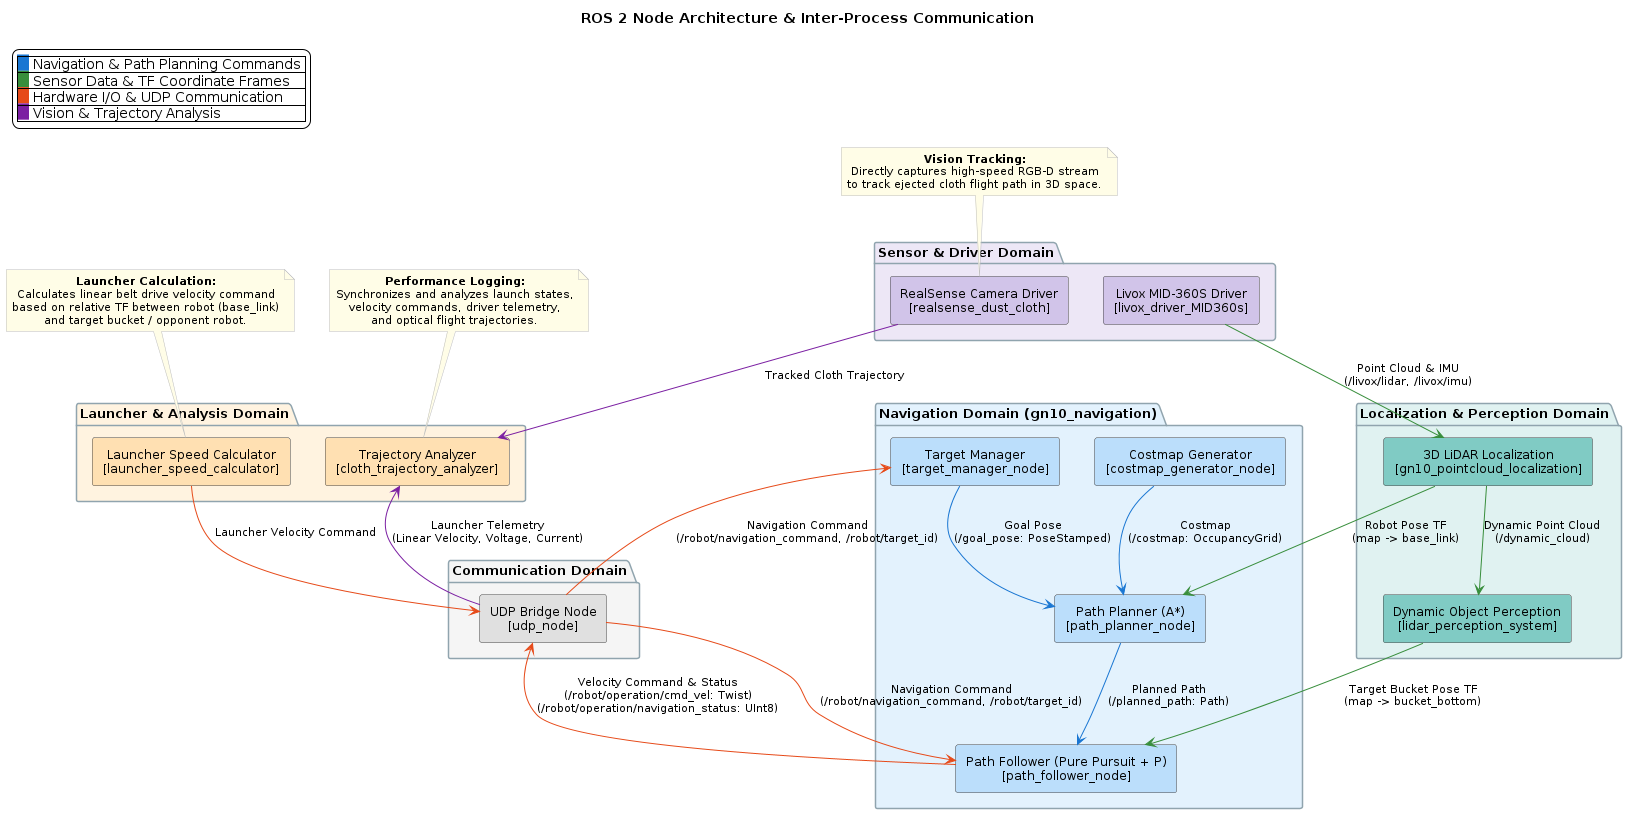

The diagram above was rendered by PlantUML. Its source (embedded in the PNG):
@startuml ros2 node diagram

title ROS 2 Node Architecture & Inter-Process Communication

skinparam componentStyle rectangle
skinparam backgroundColor #FFFFFF
skinparam defaultTextAlignment center
skinparam shadowing false
scale max 4000*2500

skinparam component {
  BackgroundColor #F8F9FA
  BorderColor #444444
  FontSize 12
}

skinparam package {
  BackgroundColor #FAFAFA
  BorderColor #90A4AE
  FontSize 13
  FontStyle bold
}

skinparam ArrowFontSize 11
skinparam NoteFontSize 11
skinparam NoteBackgroundColor #FFFDE7
skinparam NoteBorderColor #BDBDBD

legend top left
  |<back:#1976D2>   </back> Navigation & Path Planning Commands |
  |<back:#388E3C>   </back> Sensor Data & TF Coordinate Frames |
  |<back:#E64A19>   </back> Hardware I/O & UDP Communication |
  |<back:#7B1FA2>   </back> Vision & Trajectory Analysis |
endlegend

' --- Sensor & Driver Domain ---
package "Sensor & Driver Domain" #EDE7F6 {
  component "Livox MID-360S Driver\n[livox_driver_MID360s]" as Livox #D1C4E9
  component "RealSense Camera Driver\n[realsense_dust_cloth]" as RealSense #D1C4E9
}

' --- Localization & Perception Domain ---
package "Localization & Perception Domain" #E0F2F1 {
  component "3D LiDAR Localization\n[gn10_pointcloud_localization]" as Localizer #80CBC4
  component "Dynamic Object Perception\n[lidar_perception_system]" as Perception #80CBC4
}

' --- Navigation Domain ---
package "Navigation Domain (gn10_navigation)" #E3F2FD {
  component "Target Manager\n[target_manager_node]" as TargetMgr #BBDEFB
  component "Costmap Generator\n[costmap_generator_node]" as CostmapGen #BBDEFB
  component "Path Planner (A*)\n[path_planner_node]" as Planner #BBDEFB
  component "Path Follower (Pure Pursuit + P)\n[path_follower_node]" as Follower #BBDEFB
}

' --- Launcher & Analysis Domain ---
package "Launcher & Analysis Domain" #FFF3E0 {
  component "Launcher Speed Calculator\n[launcher_speed_calculator]" as LauncherCalc #FFE0B2
  component "Trajectory Analyzer\n[cloth_trajectory_analyzer]" as ClothAnalyzer #FFE0B2
}

' --- Communication Domain ---
package "Communication Domain" #F5F5F5 {
  component "UDP Bridge Node\n[udp_node]" as UDP #E0E0E0
}

' --- Connections: Sensor & Localization ---
Livox -[#388E3C]-> Localizer : Point Cloud & IMU\n(/livox/lidar, /livox/imu)
Localizer -[#388E3C]-> Planner : Robot Pose TF\n(map -> base_link)
Localizer -[#388E3C]-> Perception : Dynamic Point Cloud\n(/dynamic_cloud)
Perception -[#388E3C]-> Follower : Target Bucket Pose TF\n(map -> bucket_bottom)

' --- Connections: Master MCU (UDP) & Navigation ---
UDP -[#E64A19]-> TargetMgr : Navigation Command\n(/robot/navigation_command, /robot/target_id)
UDP -[#E64A19]-> Follower : Navigation Command\n(/robot/navigation_command, /robot/target_id)
TargetMgr -[#1976D2]-> Planner : Goal Pose\n(/goal_pose: PoseStamped)
CostmapGen -[#1976D2]-> Planner : Costmap\n(/costmap: OccupancyGrid)

Planner -[#1976D2]-> Follower : Planned Path\n(/planned_path: Path)
Follower -[#E64A19]-> UDP : Velocity Command & Status\n(/robot/operation/cmd_vel: Twist)\n(/robot/operation/navigation_status: UInt8)

' --- Connections: Launcher & Analysis ---
RealSense -[#7B1FA2]-> ClothAnalyzer : Tracked Cloth Trajectory
UDP -[#7B1FA2]-> ClothAnalyzer : Launcher Telemetry\n(Linear Velocity, Voltage, Current)
LauncherCalc -[#E64A19]-> UDP : Launcher Velocity Command

' --- Technical Notes ---
note top of LauncherCalc
  <b>Launcher Calculation:</b>
  Calculates linear belt drive velocity command
  based on relative TF between robot (base_link)
  and target bucket / opponent robot.
end note

note top of RealSense
  <b>Vision Tracking:</b>
  Directly captures high-speed RGB-D stream
  to track ejected cloth flight path in 3D space.
end note

note top of ClothAnalyzer
  <b>Performance Logging:</b>
  Synchronizes and analyzes launch states,
  velocity commands, driver telemetry,
  and optical flight trajectories.
end note

@enduml